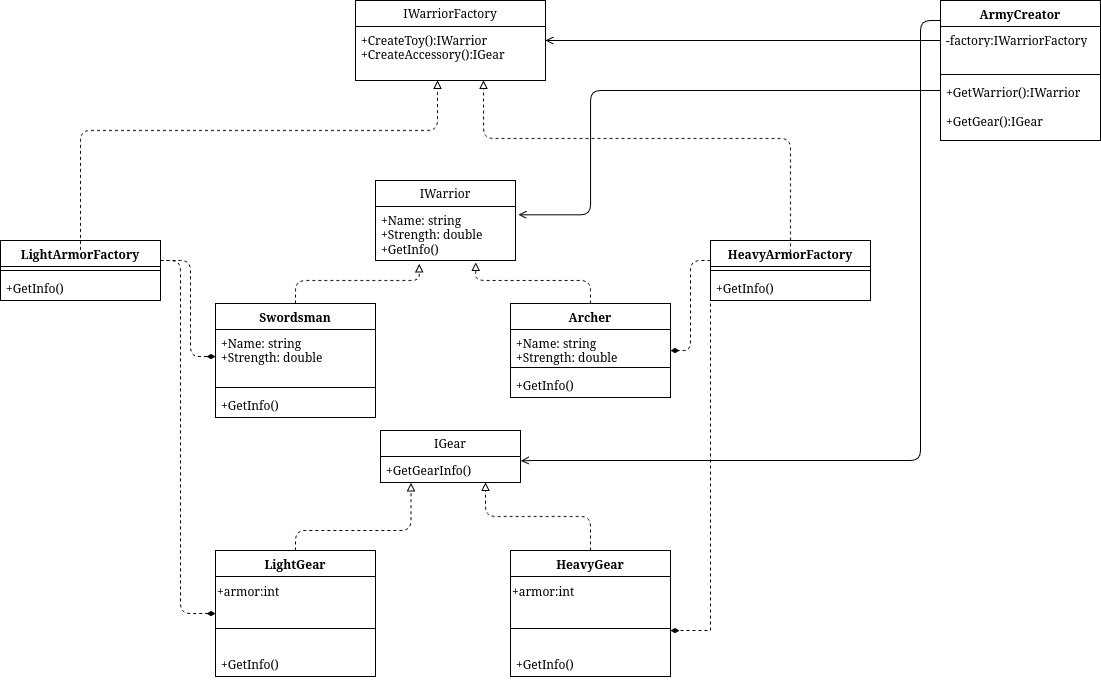

The diagram above was exported from draw.io. Its source (the exported page's mxGraphModel, read from the mxfile embedded in the PNG):
<mxGraphModel dx="1645" dy="837" grid="1" gridSize="10" guides="1" tooltips="1" connect="1" arrows="1" fold="1" page="1" pageScale="1" pageWidth="850" pageHeight="1100" math="0" shadow="0">
  <root>
    <mxCell id="0" />
    <mxCell id="1" parent="0" />
    <mxCell id="ojHRGjgBDsM1sVsn1HpM-44" value="&lt;div&gt;&lt;span class=&quot;text-sm px-1 rounded-sm !font-mono bg-orange-300/15 text-orange-500 dark:text-orange-300&quot;&gt;Swordsman&lt;/span&gt;&lt;/div&gt;" style="swimlane;fontStyle=1;align=center;verticalAlign=top;childLayout=stackLayout;horizontal=1;startSize=26;horizontalStack=0;resizeParent=1;resizeParentMax=0;resizeLast=0;collapsible=1;marginBottom=0;whiteSpace=wrap;html=1;rounded=0;" parent="1" vertex="1">
      <mxGeometry x="255" y="373" width="160" height="114" as="geometry">
        <mxRectangle x="180" y="410" width="100" height="30" as="alternateBounds" />
      </mxGeometry>
    </mxCell>
    <mxCell id="ojHRGjgBDsM1sVsn1HpM-45" value="&lt;div&gt; +Name: string&amp;nbsp;&lt;/div&gt;&lt;div&gt;+Strength: double&lt;/div&gt;" style="text;strokeColor=none;fillColor=none;align=left;verticalAlign=top;spacingLeft=4;spacingRight=4;overflow=hidden;rotatable=0;points=[[0,0.5],[1,0.5]];portConstraint=eastwest;whiteSpace=wrap;html=1;rounded=0;" parent="ojHRGjgBDsM1sVsn1HpM-44" vertex="1">
      <mxGeometry y="26" width="160" height="54" as="geometry" />
    </mxCell>
    <mxCell id="ojHRGjgBDsM1sVsn1HpM-46" value="" style="line;strokeWidth=1;fillColor=none;align=left;verticalAlign=middle;spacingTop=-1;spacingLeft=3;spacingRight=3;rotatable=0;labelPosition=right;points=[];portConstraint=eastwest;strokeColor=inherit;rounded=0;" parent="ojHRGjgBDsM1sVsn1HpM-44" vertex="1">
      <mxGeometry y="80" width="160" height="8" as="geometry" />
    </mxCell>
    <mxCell id="ojHRGjgBDsM1sVsn1HpM-47" value="+GetInfo()" style="text;strokeColor=none;fillColor=none;align=left;verticalAlign=top;spacingLeft=4;spacingRight=4;overflow=hidden;rotatable=0;points=[[0,0.5],[1,0.5]];portConstraint=eastwest;whiteSpace=wrap;html=1;rounded=0;" parent="ojHRGjgBDsM1sVsn1HpM-44" vertex="1">
      <mxGeometry y="88" width="160" height="26" as="geometry" />
    </mxCell>
    <mxCell id="ojHRGjgBDsM1sVsn1HpM-48" value="&lt;div&gt;&lt;span class=&quot;text-sm px-1 rounded-sm !font-mono bg-orange-300/15 text-orange-500 dark:text-orange-300&quot;&gt;IWarrior&lt;/span&gt;&lt;/div&gt;" style="swimlane;fontStyle=0;childLayout=stackLayout;horizontal=1;startSize=26;fillColor=none;horizontalStack=0;resizeParent=1;resizeParentMax=0;resizeLast=0;collapsible=1;marginBottom=0;whiteSpace=wrap;html=1;rounded=0;" parent="1" vertex="1">
      <mxGeometry x="415" y="250" width="140" height="80" as="geometry" />
    </mxCell>
    <mxCell id="ojHRGjgBDsM1sVsn1HpM-49" value="&lt;div&gt;+Name: string&lt;br/&gt;    +Strength: double&lt;br/&gt;    +GetInfo()&lt;/div&gt;" style="text;strokeColor=none;fillColor=none;align=left;verticalAlign=top;spacingLeft=4;spacingRight=4;overflow=hidden;rotatable=0;points=[[0,0.5],[1,0.5]];portConstraint=eastwest;whiteSpace=wrap;html=1;rounded=0;" parent="ojHRGjgBDsM1sVsn1HpM-48" vertex="1">
      <mxGeometry y="26" width="140" height="54" as="geometry" />
    </mxCell>
    <mxCell id="ojHRGjgBDsM1sVsn1HpM-50" value="&lt;div&gt;&lt;span class=&quot;text-sm px-1 rounded-sm !font-mono bg-orange-300/15 text-orange-500 dark:text-orange-300&quot;&gt;Archer&lt;/span&gt;&lt;/div&gt;" style="swimlane;fontStyle=1;align=center;verticalAlign=top;childLayout=stackLayout;horizontal=1;startSize=26;horizontalStack=0;resizeParent=1;resizeParentMax=0;resizeLast=0;collapsible=1;marginBottom=0;whiteSpace=wrap;html=1;rounded=0;" parent="1" vertex="1">
      <mxGeometry x="550" y="373" width="160" height="94" as="geometry">
        <mxRectangle x="180" y="410" width="100" height="30" as="alternateBounds" />
      </mxGeometry>
    </mxCell>
    <mxCell id="ojHRGjgBDsM1sVsn1HpM-51" value="&lt;div&gt;+Name: string&lt;br/&gt;    +Strength: double&lt;/div&gt;" style="text;strokeColor=none;fillColor=none;align=left;verticalAlign=top;spacingLeft=4;spacingRight=4;overflow=hidden;rotatable=0;points=[[0,0.5],[1,0.5]];portConstraint=eastwest;whiteSpace=wrap;html=1;rounded=0;" parent="ojHRGjgBDsM1sVsn1HpM-50" vertex="1">
      <mxGeometry y="26" width="160" height="34" as="geometry" />
    </mxCell>
    <mxCell id="ojHRGjgBDsM1sVsn1HpM-52" value="" style="line;strokeWidth=1;fillColor=none;align=left;verticalAlign=middle;spacingTop=-1;spacingLeft=3;spacingRight=3;rotatable=0;labelPosition=right;points=[];portConstraint=eastwest;strokeColor=inherit;rounded=0;" parent="ojHRGjgBDsM1sVsn1HpM-50" vertex="1">
      <mxGeometry y="60" width="160" height="8" as="geometry" />
    </mxCell>
    <mxCell id="ojHRGjgBDsM1sVsn1HpM-53" value="+GetInfo()" style="text;strokeColor=none;fillColor=none;align=left;verticalAlign=top;spacingLeft=4;spacingRight=4;overflow=hidden;rotatable=0;points=[[0,0.5],[1,0.5]];portConstraint=eastwest;whiteSpace=wrap;html=1;rounded=0;" parent="ojHRGjgBDsM1sVsn1HpM-50" vertex="1">
      <mxGeometry y="68" width="160" height="26" as="geometry" />
    </mxCell>
    <mxCell id="ojHRGjgBDsM1sVsn1HpM-54" value="&lt;div&gt;&lt;span class=&quot;text-sm px-1 rounded-sm !font-mono bg-orange-300/15 text-orange-500 dark:text-orange-300&quot;&gt;IWarriorFactory&lt;/span&gt;&lt;/div&gt;" style="swimlane;fontStyle=0;childLayout=stackLayout;horizontal=1;startSize=26;fillColor=none;horizontalStack=0;resizeParent=1;resizeParentMax=0;resizeLast=0;collapsible=1;marginBottom=0;whiteSpace=wrap;html=1;rounded=0;" parent="1" vertex="1">
      <mxGeometry x="395" y="70" width="190" height="80" as="geometry" />
    </mxCell>
    <mxCell id="ojHRGjgBDsM1sVsn1HpM-55" value="+CreateToy():IWarrior&lt;div&gt;+CreateAccessory():IGear&lt;div&gt;&lt;br&gt;&lt;/div&gt;&lt;/div&gt;" style="text;strokeColor=none;fillColor=none;align=left;verticalAlign=top;spacingLeft=4;spacingRight=4;overflow=hidden;rotatable=0;points=[[0,0.5],[1,0.5]];portConstraint=eastwest;whiteSpace=wrap;html=1;rounded=0;" parent="ojHRGjgBDsM1sVsn1HpM-54" vertex="1">
      <mxGeometry y="26" width="190" height="54" as="geometry" />
    </mxCell>
    <mxCell id="ojHRGjgBDsM1sVsn1HpM-56" style="edgeStyle=orthogonalEdgeStyle;orthogonalLoop=1;jettySize=auto;html=1;entryX=0;entryY=0.5;entryDx=0;entryDy=0;endArrow=diamondThin;endFill=1;dashed=1;" parent="1" source="ojHRGjgBDsM1sVsn1HpM-58" target="ojHRGjgBDsM1sVsn1HpM-45" edge="1">
      <mxGeometry relative="1" as="geometry">
        <Array as="points">
          <mxPoint x="230" y="330" />
          <mxPoint x="230" y="426" />
        </Array>
      </mxGeometry>
    </mxCell>
    <mxCell id="ojHRGjgBDsM1sVsn1HpM-57" style="edgeStyle=orthogonalEdgeStyle;orthogonalLoop=1;jettySize=auto;html=1;entryX=0;entryY=0.5;entryDx=0;entryDy=0;endArrow=diamondThin;endFill=1;dashed=1;" parent="1" source="ojHRGjgBDsM1sVsn1HpM-58" target="ojHRGjgBDsM1sVsn1HpM-74" edge="1">
      <mxGeometry relative="1" as="geometry">
        <Array as="points">
          <mxPoint x="220" y="330" />
          <mxPoint x="220" y="683" />
        </Array>
      </mxGeometry>
    </mxCell>
    <mxCell id="ojHRGjgBDsM1sVsn1HpM-58" value="&lt;div&gt;&lt;span class=&quot;text-sm px-1 rounded-sm !font-mono bg-orange-300/15 text-orange-500 dark:text-orange-300&quot;&gt;LightArmorFactory&lt;/span&gt;&lt;/div&gt;" style="swimlane;fontStyle=1;align=center;verticalAlign=top;childLayout=stackLayout;horizontal=1;startSize=26;horizontalStack=0;resizeParent=1;resizeParentMax=0;resizeLast=0;collapsible=1;marginBottom=0;whiteSpace=wrap;html=1;rounded=0;" parent="1" vertex="1">
      <mxGeometry x="40" y="310" width="160" height="60" as="geometry">
        <mxRectangle x="180" y="410" width="100" height="30" as="alternateBounds" />
      </mxGeometry>
    </mxCell>
    <mxCell id="ojHRGjgBDsM1sVsn1HpM-59" value="" style="line;strokeWidth=1;fillColor=none;align=left;verticalAlign=middle;spacingTop=-1;spacingLeft=3;spacingRight=3;rotatable=0;labelPosition=right;points=[];portConstraint=eastwest;strokeColor=inherit;rounded=0;" parent="ojHRGjgBDsM1sVsn1HpM-58" vertex="1">
      <mxGeometry y="26" width="160" height="8" as="geometry" />
    </mxCell>
    <mxCell id="ojHRGjgBDsM1sVsn1HpM-60" value="&lt;div&gt; +GetInfo()&lt;/div&gt;" style="text;strokeColor=none;fillColor=none;align=left;verticalAlign=top;spacingLeft=4;spacingRight=4;overflow=hidden;rotatable=0;points=[[0,0.5],[1,0.5]];portConstraint=eastwest;whiteSpace=wrap;html=1;rounded=0;" parent="ojHRGjgBDsM1sVsn1HpM-58" vertex="1">
      <mxGeometry y="34" width="160" height="26" as="geometry" />
    </mxCell>
    <mxCell id="ojHRGjgBDsM1sVsn1HpM-61" style="edgeStyle=orthogonalEdgeStyle;orthogonalLoop=1;jettySize=auto;html=1;entryX=1;entryY=0.5;entryDx=0;entryDy=0;endArrow=diamondThin;endFill=1;dashed=1;" parent="1" source="ojHRGjgBDsM1sVsn1HpM-63" target="ojHRGjgBDsM1sVsn1HpM-50" edge="1">
      <mxGeometry relative="1" as="geometry">
        <Array as="points">
          <mxPoint x="730" y="330" />
          <mxPoint x="730" y="420" />
        </Array>
      </mxGeometry>
    </mxCell>
    <mxCell id="ojHRGjgBDsM1sVsn1HpM-62" style="edgeStyle=orthogonalEdgeStyle;orthogonalLoop=1;jettySize=auto;html=1;endArrow=diamondThin;endFill=1;dashed=1;rounded=0;curved=0;" parent="1" target="ojHRGjgBDsM1sVsn1HpM-79" edge="1">
      <mxGeometry relative="1" as="geometry">
        <Array as="points">
          <mxPoint x="759" y="330" />
          <mxPoint x="750" y="330" />
          <mxPoint x="750" y="700" />
        </Array>
        <mxPoint x="759" y="328" as="sourcePoint" />
        <mxPoint x="720" y="683" as="targetPoint" />
      </mxGeometry>
    </mxCell>
    <mxCell id="ojHRGjgBDsM1sVsn1HpM-63" value="&lt;div&gt;&lt;span class=&quot;text-sm px-1 rounded-sm !font-mono bg-orange-300/15 text-orange-500 dark:text-orange-300&quot;&gt;HeavyArmorFactory&lt;/span&gt;&lt;/div&gt;" style="swimlane;fontStyle=1;align=center;verticalAlign=top;childLayout=stackLayout;horizontal=1;startSize=26;horizontalStack=0;resizeParent=1;resizeParentMax=0;resizeLast=0;collapsible=1;marginBottom=0;whiteSpace=wrap;html=1;rounded=0;" parent="1" vertex="1">
      <mxGeometry x="750" y="310" width="160" height="60" as="geometry">
        <mxRectangle x="180" y="410" width="100" height="30" as="alternateBounds" />
      </mxGeometry>
    </mxCell>
    <mxCell id="ojHRGjgBDsM1sVsn1HpM-64" value="" style="line;strokeWidth=1;fillColor=none;align=left;verticalAlign=middle;spacingTop=-1;spacingLeft=3;spacingRight=3;rotatable=0;labelPosition=right;points=[];portConstraint=eastwest;strokeColor=inherit;rounded=0;" parent="ojHRGjgBDsM1sVsn1HpM-63" vertex="1">
      <mxGeometry y="26" width="160" height="8" as="geometry" />
    </mxCell>
    <mxCell id="ojHRGjgBDsM1sVsn1HpM-65" value="+GetInfo()" style="text;strokeColor=none;fillColor=none;align=left;verticalAlign=top;spacingLeft=4;spacingRight=4;overflow=hidden;rotatable=0;points=[[0,0.5],[1,0.5]];portConstraint=eastwest;whiteSpace=wrap;html=1;rounded=0;" parent="ojHRGjgBDsM1sVsn1HpM-63" vertex="1">
      <mxGeometry y="34" width="160" height="26" as="geometry" />
    </mxCell>
    <mxCell id="ojHRGjgBDsM1sVsn1HpM-66" style="edgeStyle=orthogonalEdgeStyle;orthogonalLoop=1;jettySize=auto;html=1;endArrow=open;endFill=0;entryX=1.002;entryY=0.173;entryDx=0;entryDy=0;entryPerimeter=0;" parent="1" target="ojHRGjgBDsM1sVsn1HpM-72" edge="1">
      <mxGeometry relative="1" as="geometry">
        <Array as="points">
          <mxPoint x="960" y="90" />
          <mxPoint x="960" y="530" />
          <mxPoint x="570" y="530" />
        </Array>
        <mxPoint x="990" y="90" as="sourcePoint" />
        <mxPoint x="570" y="530" as="targetPoint" />
      </mxGeometry>
    </mxCell>
    <mxCell id="ojHRGjgBDsM1sVsn1HpM-67" value="&lt;div&gt;&lt;span class=&quot;text-sm px-1 rounded-sm !font-mono bg-orange-300/15 text-orange-500 dark:text-orange-300&quot;&gt;ArmyCreator&lt;/span&gt;&lt;/div&gt;" style="swimlane;fontStyle=1;align=center;verticalAlign=top;childLayout=stackLayout;horizontal=1;startSize=26;horizontalStack=0;resizeParent=1;resizeParentMax=0;resizeLast=0;collapsible=1;marginBottom=0;whiteSpace=wrap;html=1;rounded=0;" parent="1" vertex="1">
      <mxGeometry x="980" y="70" width="160" height="140" as="geometry">
        <mxRectangle x="180" y="410" width="100" height="30" as="alternateBounds" />
      </mxGeometry>
    </mxCell>
    <mxCell id="ojHRGjgBDsM1sVsn1HpM-68" value="-factory:&lt;span class=&quot;text-sm px-1 rounded-sm !font-mono bg-orange-300/15 text-orange-500 dark:text-orange-300&quot;&gt;IWarriorFactory&lt;/span&gt;" style="text;strokeColor=none;fillColor=none;align=left;verticalAlign=top;spacingLeft=4;spacingRight=4;overflow=hidden;rotatable=0;points=[[0,0.5],[1,0.5]];portConstraint=eastwest;whiteSpace=wrap;html=1;rounded=0;" parent="ojHRGjgBDsM1sVsn1HpM-67" vertex="1">
      <mxGeometry y="26" width="160" height="44" as="geometry" />
    </mxCell>
    <mxCell id="ojHRGjgBDsM1sVsn1HpM-69" value="" style="line;strokeWidth=1;fillColor=none;align=left;verticalAlign=middle;spacingTop=-1;spacingLeft=3;spacingRight=3;rotatable=0;labelPosition=right;points=[];portConstraint=eastwest;strokeColor=inherit;rounded=0;" parent="ojHRGjgBDsM1sVsn1HpM-67" vertex="1">
      <mxGeometry y="70" width="160" height="8" as="geometry" />
    </mxCell>
    <mxCell id="ojHRGjgBDsM1sVsn1HpM-70" value="&lt;div&gt;+GetWarrior():&lt;span class=&quot;text-sm px-1 rounded-sm !font-mono bg-orange-300/15 text-orange-500 dark:text-orange-300&quot;&gt;IWarrior&lt;/span&gt;&lt;/div&gt;&lt;div&gt;&lt;br&gt;&lt;/div&gt;&lt;div&gt;+GetGear():&lt;span class=&quot;text-sm px-1 rounded-sm !font-mono bg-orange-300/15 text-orange-500 dark:text-orange-300&quot;&gt;IGear&lt;/span&gt;&lt;/div&gt;" style="text;strokeColor=none;fillColor=none;align=left;verticalAlign=top;spacingLeft=4;spacingRight=4;overflow=hidden;rotatable=0;points=[[0,0.5],[1,0.5]];portConstraint=eastwest;whiteSpace=wrap;html=1;rounded=0;" parent="ojHRGjgBDsM1sVsn1HpM-67" vertex="1">
      <mxGeometry y="78" width="160" height="62" as="geometry" />
    </mxCell>
    <mxCell id="ojHRGjgBDsM1sVsn1HpM-71" value="&lt;div&gt;&lt;span class=&quot;text-sm px-1 rounded-sm !font-mono bg-orange-300/15 text-orange-500 dark:text-orange-300&quot;&gt;IGear&lt;/span&gt;&lt;/div&gt;" style="swimlane;fontStyle=0;childLayout=stackLayout;horizontal=1;startSize=26;fillColor=none;horizontalStack=0;resizeParent=1;resizeParentMax=0;resizeLast=0;collapsible=1;marginBottom=0;whiteSpace=wrap;html=1;rounded=0;" parent="1" vertex="1">
      <mxGeometry x="420" y="500" width="140" height="52" as="geometry" />
    </mxCell>
    <mxCell id="ojHRGjgBDsM1sVsn1HpM-72" value="&lt;div&gt;+GetGearInfo()&lt;/div&gt;" style="text;strokeColor=none;fillColor=none;align=left;verticalAlign=top;spacingLeft=4;spacingRight=4;overflow=hidden;rotatable=0;points=[[0,0.5],[1,0.5]];portConstraint=eastwest;whiteSpace=wrap;html=1;rounded=0;" parent="ojHRGjgBDsM1sVsn1HpM-71" vertex="1">
      <mxGeometry y="26" width="140" height="26" as="geometry" />
    </mxCell>
    <mxCell id="ojHRGjgBDsM1sVsn1HpM-73" style="edgeStyle=orthogonalEdgeStyle;rounded=1;orthogonalLoop=1;jettySize=auto;html=1;dashed=1;endArrow=block;endFill=0;curved=0;entryX=0.218;entryY=1.015;entryDx=0;entryDy=0;entryPerimeter=0;" parent="1" source="ojHRGjgBDsM1sVsn1HpM-74" target="ojHRGjgBDsM1sVsn1HpM-72" edge="1">
      <mxGeometry relative="1" as="geometry">
        <mxPoint x="470" y="580" as="targetPoint" />
        <Array as="points">
          <mxPoint x="335" y="600" />
          <mxPoint x="451" y="600" />
        </Array>
      </mxGeometry>
    </mxCell>
    <mxCell id="ojHRGjgBDsM1sVsn1HpM-74" value="&lt;div&gt;&lt;span class=&quot;text-sm px-1 rounded-sm !font-mono bg-orange-300/15 text-orange-500 dark:text-orange-300&quot;&gt;LightGear&lt;/span&gt;&lt;/div&gt;" style="swimlane;fontStyle=1;align=center;verticalAlign=top;childLayout=stackLayout;horizontal=1;startSize=26;horizontalStack=0;resizeParent=1;resizeParentMax=0;resizeLast=0;collapsible=1;marginBottom=0;whiteSpace=wrap;html=1;rounded=0;" parent="1" vertex="1">
      <mxGeometry x="255" y="620" width="160" height="126" as="geometry">
        <mxRectangle x="180" y="410" width="100" height="30" as="alternateBounds" />
      </mxGeometry>
    </mxCell>
    <mxCell id="NKwlaZs6FwKaEhBAuze8-1" value="&lt;div align=&quot;left&quot;&gt;+armor:int&lt;/div&gt;" style="text;html=1;align=left;verticalAlign=middle;resizable=0;points=[];autosize=1;strokeColor=none;fillColor=none;" vertex="1" parent="ojHRGjgBDsM1sVsn1HpM-74">
      <mxGeometry y="26" width="160" height="30" as="geometry" />
    </mxCell>
    <mxCell id="ojHRGjgBDsM1sVsn1HpM-75" value="" style="line;strokeWidth=1;fillColor=none;align=left;verticalAlign=middle;spacingTop=-1;spacingLeft=3;spacingRight=3;rotatable=0;labelPosition=right;points=[];portConstraint=eastwest;strokeColor=inherit;rounded=0;" parent="ojHRGjgBDsM1sVsn1HpM-74" vertex="1">
      <mxGeometry y="56" width="160" height="44" as="geometry" />
    </mxCell>
    <mxCell id="ojHRGjgBDsM1sVsn1HpM-76" value="&lt;div&gt;+GetInfo()&lt;/div&gt;" style="text;strokeColor=none;fillColor=none;align=left;verticalAlign=top;spacingLeft=4;spacingRight=4;overflow=hidden;rotatable=0;points=[[0,0.5],[1,0.5]];portConstraint=eastwest;whiteSpace=wrap;html=1;rounded=0;" parent="ojHRGjgBDsM1sVsn1HpM-74" vertex="1">
      <mxGeometry y="100" width="160" height="26" as="geometry" />
    </mxCell>
    <mxCell id="ojHRGjgBDsM1sVsn1HpM-77" style="edgeStyle=orthogonalEdgeStyle;rounded=1;orthogonalLoop=1;jettySize=auto;html=1;entryX=0.75;entryY=1;entryDx=0;entryDy=0;endArrow=block;endFill=0;dashed=1;curved=0;" parent="1" source="ojHRGjgBDsM1sVsn1HpM-78" target="ojHRGjgBDsM1sVsn1HpM-71" edge="1">
      <mxGeometry relative="1" as="geometry" />
    </mxCell>
    <mxCell id="ojHRGjgBDsM1sVsn1HpM-78" value="&lt;div&gt;&lt;span class=&quot;text-sm px-1 rounded-sm !font-mono bg-orange-300/15 text-orange-500 dark:text-orange-300&quot;&gt;HeavyGear&lt;/span&gt;&lt;/div&gt;" style="swimlane;fontStyle=1;align=center;verticalAlign=top;childLayout=stackLayout;horizontal=1;startSize=26;horizontalStack=0;resizeParent=1;resizeParentMax=0;resizeLast=0;collapsible=1;marginBottom=0;whiteSpace=wrap;html=1;rounded=0;" parent="1" vertex="1">
      <mxGeometry x="550" y="620" width="160" height="126" as="geometry">
        <mxRectangle x="180" y="410" width="100" height="30" as="alternateBounds" />
      </mxGeometry>
    </mxCell>
    <mxCell id="NKwlaZs6FwKaEhBAuze8-2" value="&lt;div align=&quot;left&quot;&gt;+armor:int&lt;/div&gt;" style="text;html=1;align=left;verticalAlign=middle;resizable=0;points=[];autosize=1;strokeColor=none;fillColor=none;" vertex="1" parent="ojHRGjgBDsM1sVsn1HpM-78">
      <mxGeometry y="26" width="160" height="30" as="geometry" />
    </mxCell>
    <mxCell id="ojHRGjgBDsM1sVsn1HpM-79" value="" style="line;strokeWidth=1;fillColor=none;align=left;verticalAlign=middle;spacingTop=-1;spacingLeft=3;spacingRight=3;rotatable=0;labelPosition=right;points=[];portConstraint=eastwest;strokeColor=inherit;rounded=0;" parent="ojHRGjgBDsM1sVsn1HpM-78" vertex="1">
      <mxGeometry y="56" width="160" height="44" as="geometry" />
    </mxCell>
    <mxCell id="ojHRGjgBDsM1sVsn1HpM-80" value="&lt;div&gt;+GetInfo()&lt;/div&gt;" style="text;strokeColor=none;fillColor=none;align=left;verticalAlign=top;spacingLeft=4;spacingRight=4;overflow=hidden;rotatable=0;points=[[0,0.5],[1,0.5]];portConstraint=eastwest;whiteSpace=wrap;html=1;rounded=0;" parent="ojHRGjgBDsM1sVsn1HpM-78" vertex="1">
      <mxGeometry y="100" width="160" height="26" as="geometry" />
    </mxCell>
    <mxCell id="ojHRGjgBDsM1sVsn1HpM-81" style="edgeStyle=orthogonalEdgeStyle;rounded=1;orthogonalLoop=1;jettySize=auto;html=1;entryX=0.753;entryY=0.815;entryDx=0;entryDy=0;entryPerimeter=0;endArrow=block;endFill=0;dashed=1;curved=0;" parent="1" edge="1">
      <mxGeometry relative="1" as="geometry">
        <Array as="points">
          <mxPoint x="830" y="207.99" />
          <mxPoint x="523" y="207.99" />
        </Array>
        <mxPoint x="830" y="327.94" as="sourcePoint" />
        <mxPoint x="523.07" y="150" as="targetPoint" />
      </mxGeometry>
    </mxCell>
    <mxCell id="ojHRGjgBDsM1sVsn1HpM-82" style="edgeStyle=orthogonalEdgeStyle;rounded=1;orthogonalLoop=1;jettySize=auto;html=1;entryX=0.511;entryY=1.021;entryDx=0;entryDy=0;entryPerimeter=0;endArrow=block;endFill=0;dashed=1;curved=0;" parent="1" edge="1">
      <mxGeometry relative="1" as="geometry">
        <Array as="points">
          <mxPoint x="120" y="200" />
          <mxPoint x="477" y="200" />
          <mxPoint x="477" y="160" />
          <mxPoint x="477" y="160" />
        </Array>
        <mxPoint x="120" y="319.38" as="sourcePoint" />
        <mxPoint x="477.09000000000003" y="150.00399999999996" as="targetPoint" />
      </mxGeometry>
    </mxCell>
    <mxCell id="ojHRGjgBDsM1sVsn1HpM-83" style="edgeStyle=orthogonalEdgeStyle;orthogonalLoop=1;jettySize=auto;html=1;entryX=0.716;entryY=1.034;entryDx=0;entryDy=0;entryPerimeter=0;dashed=1;endArrow=block;endFill=0;" parent="1" source="ojHRGjgBDsM1sVsn1HpM-50" target="ojHRGjgBDsM1sVsn1HpM-49" edge="1">
      <mxGeometry relative="1" as="geometry">
        <Array as="points">
          <mxPoint x="630" y="350" />
          <mxPoint x="515" y="350" />
        </Array>
      </mxGeometry>
    </mxCell>
    <mxCell id="ojHRGjgBDsM1sVsn1HpM-84" style="edgeStyle=orthogonalEdgeStyle;orthogonalLoop=1;jettySize=auto;html=1;entryX=0.312;entryY=1.061;entryDx=0;entryDy=0;entryPerimeter=0;dashed=1;endArrow=block;endFill=0;" parent="1" source="ojHRGjgBDsM1sVsn1HpM-44" target="ojHRGjgBDsM1sVsn1HpM-49" edge="1">
      <mxGeometry relative="1" as="geometry">
        <Array as="points">
          <mxPoint x="335" y="350" />
          <mxPoint x="459" y="350" />
        </Array>
      </mxGeometry>
    </mxCell>
    <mxCell id="ojHRGjgBDsM1sVsn1HpM-85" style="edgeStyle=orthogonalEdgeStyle;orthogonalLoop=1;jettySize=auto;html=1;entryX=1;entryY=0.5;entryDx=0;entryDy=0;endArrow=open;endFill=0;" parent="1" source="ojHRGjgBDsM1sVsn1HpM-68" target="ojHRGjgBDsM1sVsn1HpM-54" edge="1">
      <mxGeometry relative="1" as="geometry">
        <Array as="points">
          <mxPoint x="880" y="110" />
          <mxPoint x="880" y="110" />
        </Array>
      </mxGeometry>
    </mxCell>
    <mxCell id="ojHRGjgBDsM1sVsn1HpM-86" style="edgeStyle=orthogonalEdgeStyle;orthogonalLoop=1;jettySize=auto;html=1;entryX=1.021;entryY=0.154;entryDx=0;entryDy=0;entryPerimeter=0;endArrow=open;endFill=0;" parent="1" source="ojHRGjgBDsM1sVsn1HpM-70" target="ojHRGjgBDsM1sVsn1HpM-49" edge="1">
      <mxGeometry relative="1" as="geometry">
        <Array as="points">
          <mxPoint x="630" y="160" />
          <mxPoint x="630" y="284" />
        </Array>
      </mxGeometry>
    </mxCell>
  </root>
</mxGraphModel>